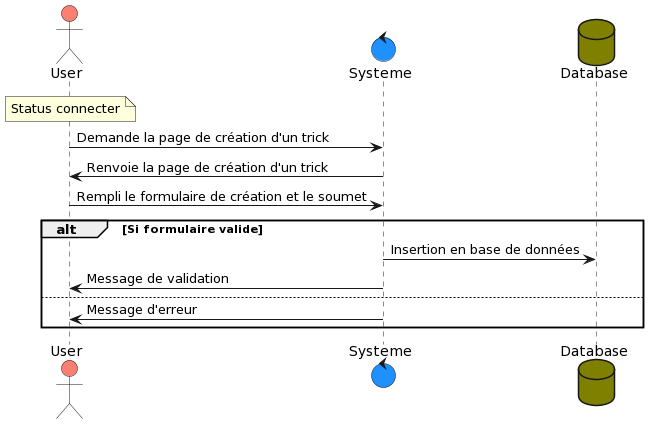

The diagram above was rendered by PlantUML. Its source (embedded in the PNG):
@startuml
actor User #salmon
control Systeme #dodgerblue
database Database #olive

note over User: Status connecter
User -> Systeme : Demande la page de création d'un trick
    Systeme -> User : Renvoie la page de création d'un trick
    User -> Systeme : Rempli le formulaire de création et le soumet
    
    alt Si formulaire valide
      Systeme -> Database : Insertion en base de données
      Systeme -> User : Message de validation
    else  
      Systeme -> User : Message d'erreur
    end
@enduml